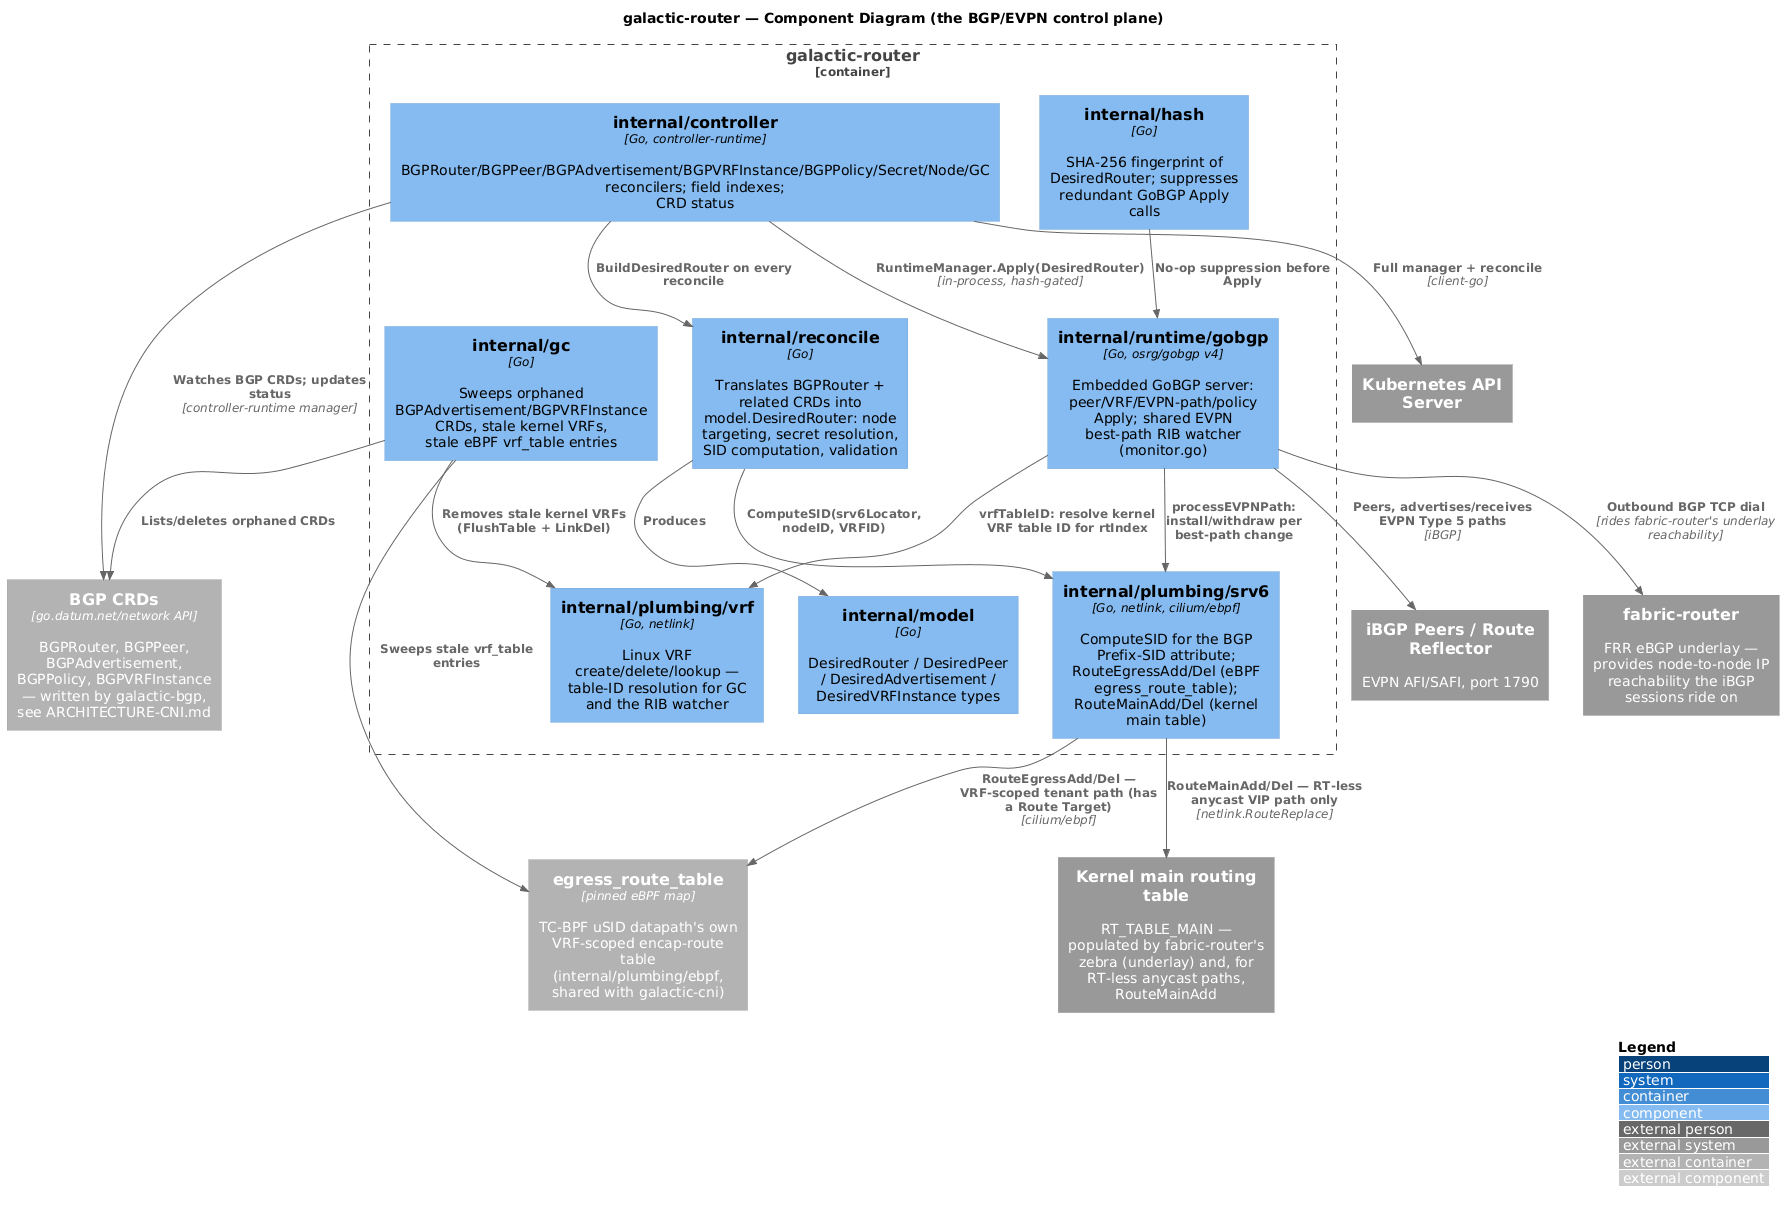

The diagram above was rendered by PlantUML. Its source (embedded in the PNG):
@startuml galactic-router-components
!include https://raw.githubusercontent.com/plantuml-stdlib/C4-PlantUML/master/C4_Component.puml

LAYOUT_WITH_LEGEND()

title galactic-router — Component Diagram (the BGP/EVPN control plane)

Container_Boundary(router, "galactic-router") {
    Component(controller, "internal/controller", "Go, controller-runtime", "BGPRouter/BGPPeer/BGPAdvertisement/BGPVRFInstance/BGPPolicy/Secret/Node/GC reconcilers; field indexes; CRD status")
    Component(reconcile, "internal/reconcile", "Go", "Translates BGPRouter + related CRDs into model.DesiredRouter: node targeting, secret resolution, SID computation, validation")
    Component(gobgpruntime, "internal/runtime/gobgp", "Go, osrg/gobgp v4", "Embedded GoBGP server: peer/VRF/EVPN-path/policy Apply; shared EVPN best-path RIB watcher (monitor.go)")
    Component(model, "internal/model", "Go", "DesiredRouter / DesiredPeer / DesiredAdvertisement / DesiredVRFInstance types")
    Component(hash, "internal/hash", "Go", "SHA-256 fingerprint of DesiredRouter; suppresses redundant GoBGP Apply calls")
    Component(gc, "internal/gc", "Go", "Sweeps orphaned BGPAdvertisement/BGPVRFInstance CRDs, stale kernel VRFs, stale eBPF vrf_table entries")
    Component(srv6, "internal/plumbing/srv6", "Go, netlink, cilium/ebpf", "ComputeSID for the BGP Prefix-SID attribute; RouteEgressAdd/Del (eBPF egress_route_table); RouteMainAdd/Del (kernel main table)")
    Component(vrf, "internal/plumbing/vrf", "Go, netlink", "Linux VRF create/delete/lookup — table-ID resolution for GC and the RIB watcher")
}

Container_Ext(crds, "BGP CRDs", "go.datum.net/network API", "BGPRouter, BGPPeer, BGPAdvertisement, BGPPolicy, BGPVRFInstance — written by galactic-bgp, see ARCHITECTURE-CNI.md")
Container_Ext(ebpfmap, "egress_route_table", "pinned eBPF map", "TC-BPF uSID datapath's own VRF-scoped encap-route table (internal/plumbing/ebpf, shared with galactic-cni)")
System_Ext(kmain, "Kernel main routing table", "RT_TABLE_MAIN — populated by fabric-router's zebra (underlay) and, for RT-less anycast paths, RouteMainAdd")
System_Ext(peers, "iBGP Peers / Route Reflector", "EVPN AFI/SAFI, port 1790")
System_Ext(fabric, "fabric-router", "FRR eBGP underlay — provides node-to-node IP reachability the iBGP sessions ride on")
System_Ext(k8sapi, "Kubernetes API Server")

Rel(controller, crds, "Watches BGP CRDs; updates status", "controller-runtime manager")
Rel(controller, reconcile, "BuildDesiredRouter on every reconcile")
Rel(reconcile, model, "Produces")
Rel(reconcile, srv6, "ComputeSID(srv6Locator, nodeID, VRFID)")
Rel(controller, gobgpruntime, "RuntimeManager.Apply(DesiredRouter)", "in-process, hash-gated")
Rel(hash, gobgpruntime, "No-op suppression before Apply")
Rel(gobgpruntime, peers, "Peers, advertises/receives EVPN Type 5 paths", "iBGP")
Rel(gobgpruntime, srv6, "processEVPNPath: install/withdraw per best-path change")
Rel(srv6, ebpfmap, "RouteEgressAdd/Del — VRF-scoped tenant path (has a Route Target)", "cilium/ebpf")
Rel(srv6, kmain, "RouteMainAdd/Del — RT-less anycast VIP path only", "netlink.RouteReplace")
Rel(gobgpruntime, vrf, "vrfTableID: resolve kernel VRF table ID for rtIndex")
Rel(gobgpruntime, fabric, "Outbound BGP TCP dial", "rides fabric-router's underlay reachability")

Rel(gc, crds, "Lists/deletes orphaned CRDs")
Rel(gc, vrf, "Removes stale kernel VRFs (FlushTable + LinkDel)")
Rel(gc, ebpfmap, "Sweeps stale vrf_table entries")

Rel(controller, k8sapi, "Full manager + reconcile", "client-go")

@enduml